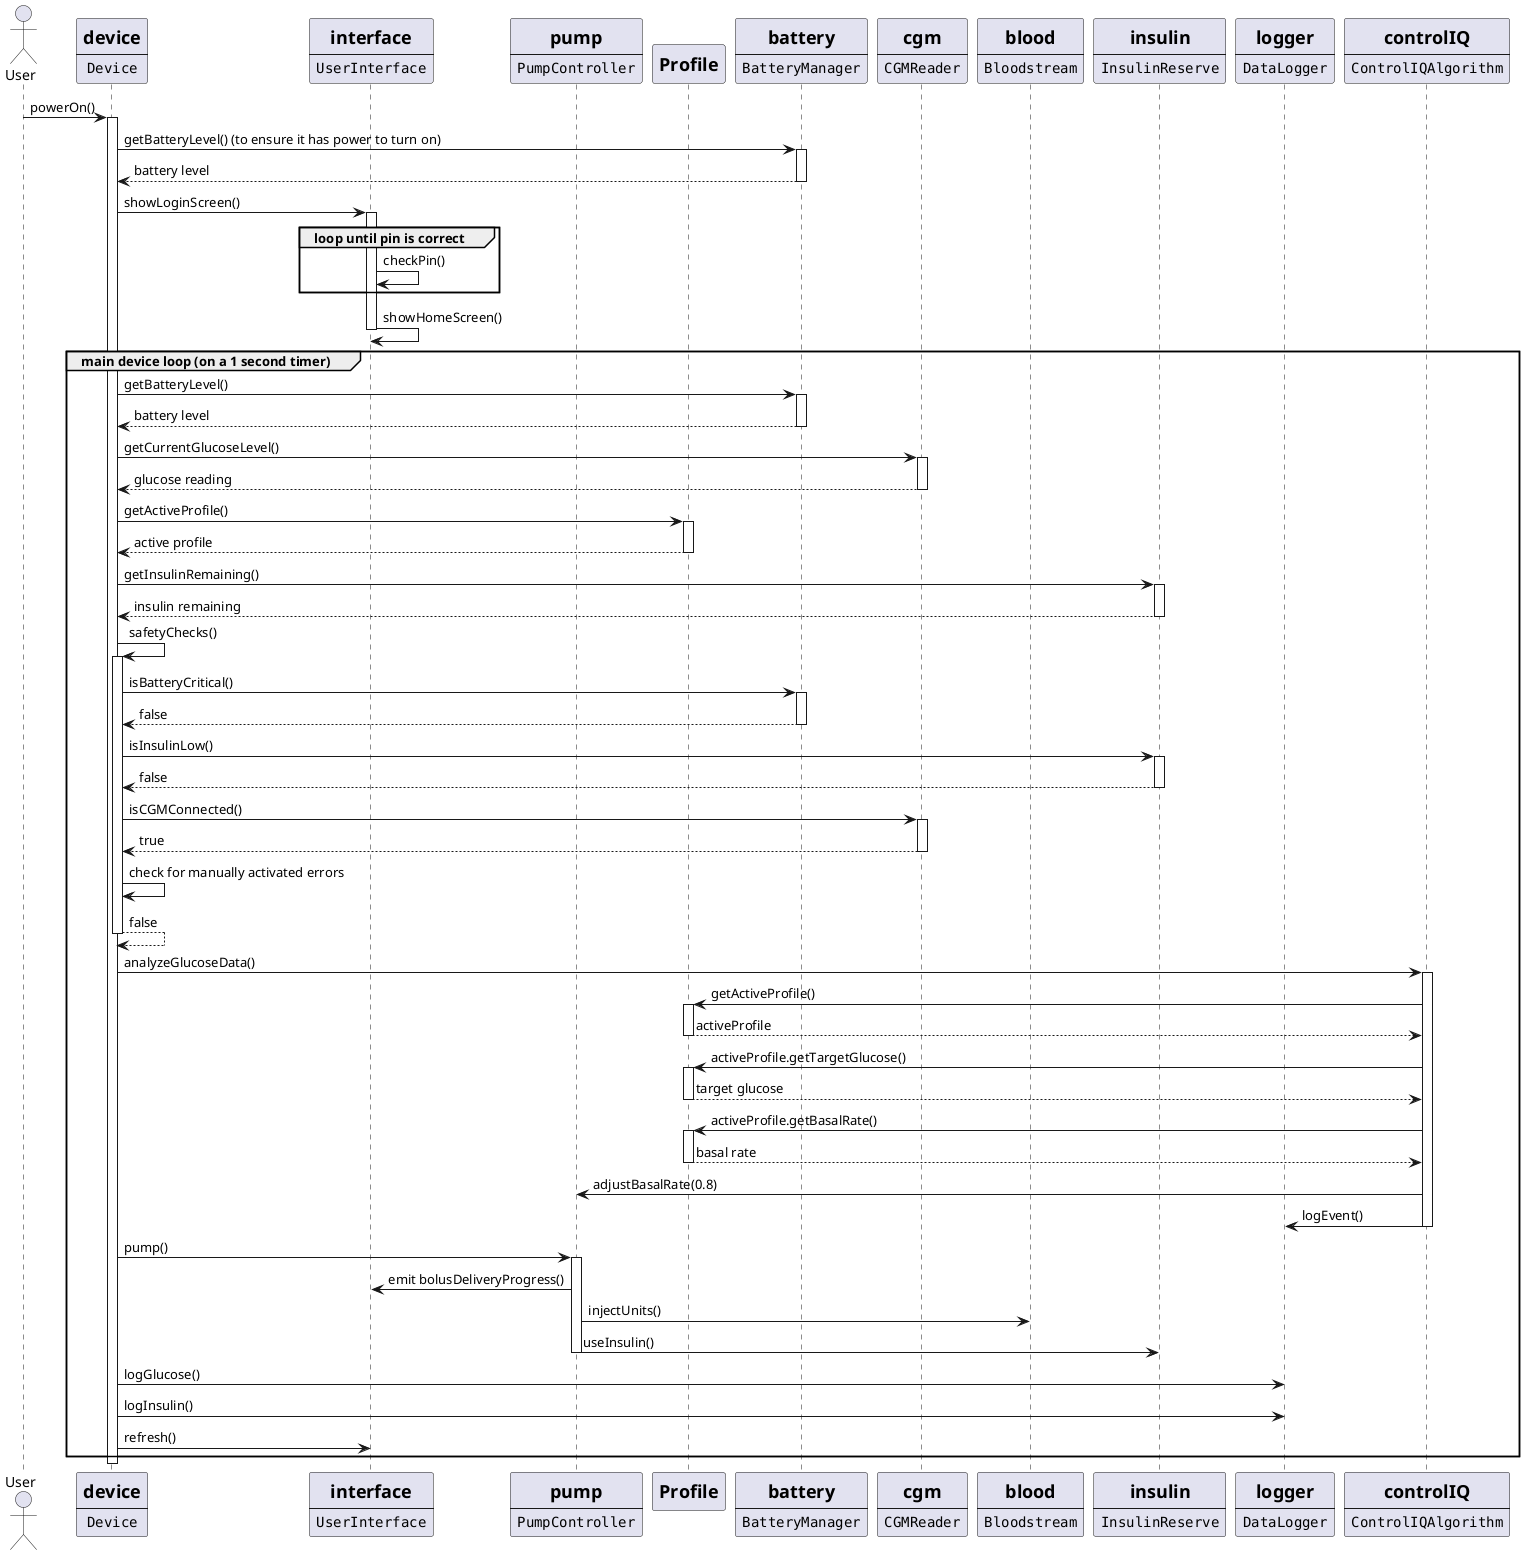

The diagram above was rendered by PlantUML. Its source (embedded in the PNG):
@startuml
actor User

participant tslim [
	=device
	----
	""Device""
]

participant ui [
	=interface
	----
	""UserInterface""
]

participant pump [
	=pump
	----
	""PumpController""
]

participant profiles [
	=Profile
]


participant battery [
	=battery
	----
	""BatteryManager""
]

participant CGM [
	=cgm
	----
	""CGMReader""
]

participant IOB [
	=blood
	----
	""Bloodstream""
]

participant insulin [
	=insulin
	----
	""InsulinReserve""
]

participant log [
	=logger
	----
	""DataLogger""
]

participant iq [
	=controlIQ
	----
	""ControlIQAlgorithm""
]

' participant BolusCalculator


User -> tslim : powerOn()
activate tslim

tslim -> battery : getBatteryLevel() (to ensure it has power to turn on)
activate battery
battery --> tslim : battery level
deactivate battery

tslim -> ui : showLoginScreen()
activate ui
group loop until pin is correct
	ui -> ui : checkPin()
end
ui -> ui : showHomeScreen()
deactivate ui

group main device loop (on a 1 second timer)
	tslim -> battery : getBatteryLevel()
	activate battery
	battery --> tslim : battery level
	deactivate battery

	tslim -> CGM : getCurrentGlucoseLevel()
	activate CGM
	CGM --> tslim : glucose reading
	deactivate CGM

	tslim -> profiles : getActiveProfile()
	activate profiles
	profiles --> tslim : active profile
	deactivate profiles

	tslim -> insulin : getInsulinRemaining()
	activate insulin
	insulin --> tslim : insulin remaining
	deactivate insulin

	tslim -> tslim : safetyChecks()
	activate tslim
	tslim -> battery : isBatteryCritical()
	activate battery
	battery --> tslim : false
	deactivate battery

	tslim -> insulin : isInsulinLow()
	activate insulin
	insulin --> tslim : false
	deactivate insulin

	tslim -> CGM : isCGMConnected()
	activate CGM 
	CGM --> tslim : true
	deactivate CGM

	tslim -> tslim : check for manually activated errors
	tslim --> tslim : false
	deactivate tslim

	tslim -> iq : analyzeGlucoseData()
	activate iq
	iq -> profiles : getActiveProfile()
	activate profiles
	profiles --> iq : activeProfile
	deactivate profiles

	iq -> profiles : activeProfile.getTargetGlucose()
	activate profiles
	profiles --> iq : target glucose
	deactivate profiles

	iq -> profiles : activeProfile.getBasalRate()
	activate profiles
	profiles --> iq : basal rate
	deactivate profiles

	iq -> pump : adjustBasalRate(0.8)

	iq -> log : logEvent()
	deactivate iq

	tslim -> pump : pump()
	activate pump
	pump -> ui : emit bolusDeliveryProgress()
	pump -> IOB : injectUnits()
	pump -> insulin : useInsulin()
	deactivate pump

	tslim -> log : logGlucose()
	tslim -> log : logInsulin()
	tslim -> ui : refresh()
end
deactivate tslim

@enduml